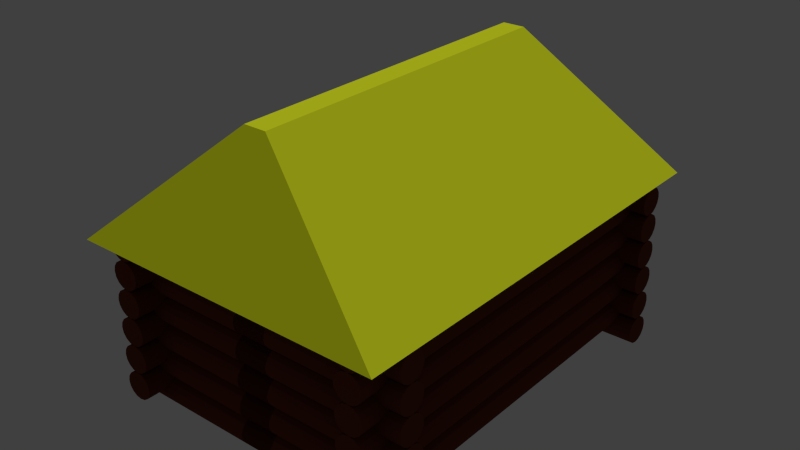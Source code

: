 # Source: hut01.blend  (saved by Blender 2.76.0; exported with 4.5.12 LTS)
import bpy
from mathutils import Matrix  # noqa: F401  (used for matrix-valued properties, if any)

bpy.ops.wm.read_factory_settings(use_empty=True)
scene = bpy.context.scene
scene.name = 'Scene'

# ---- collections
col_collection_1 = bpy.data.collections.new('Collection 1'); scene.collection.children.link(col_collection_1)

# ---- materials (node trees are filled in below, after node groups)
mat_straw = bpy.data.materials.new('Straw')
mat_straw.alpha_threshold = 0.0
mat_straw.use_transparent_shadow = False
mat_straw.diffuse_color = (0.9184, 1.0, 0.02177, 1.0)
mat_straw.roughness = 0.5
mat_straw.specular_intensity = 0.06051
mat_log = bpy.data.materials.new('Log')
mat_log.alpha_threshold = 0.0
mat_log.use_transparent_shadow = False
mat_log.diffuse_color = (0.1376, 0.03306, 0.01568, 1.0)
mat_log.roughness = 0.5
mat_log.specular_intensity = 0.0

# ---- material node trees

# ---- world
world_world = bpy.data.worlds.new('World'); scene.world = world_world
world_world.color = (0.05088, 0.05088, 0.05088)
world_world.use_sun_shadow = False
world_world.sun_shadow_jitter_overblur = 0.0
world_world.cycles.sampling_method = 'MANUAL'
world_world.cycles.sample_map_resolution = 256

# ---- lights
light_sun = bpy.data.lights.new('Sun', 'SUN')
light_sun.transmission_factor = 0.0
light_sun.angle = 0.1993
light_sun.energy = 1.0
light_sun.shadow_buffer_clip_start = 0.5
light_sun.shadow_soft_size = 0.1
light_sun.shadow_cascade_max_distance = 1000.0
light_sun.cycles.use_multiple_importance_sampling = False

# ---- meshes
me_roof = bpy.data.meshes.new('Roof')
me_roof.from_pydata([(-2.268, -3.15, 2.2), (-0.16, -2.4, 4.0), (-2.268, 3.15, 2.2), (-0.16, 2.4, 4.0), (2.268, -3.15, 2.2), (0.16, -2.4, 4.0), (2.268, 3.15, 2.2), (0.16, 2.4, 4.0)], [], [(1, 3, 2, 0), (3, 7, 6, 2), (7, 5, 4, 6), (5, 1, 0, 4), (0, 2, 6, 4), (5, 7, 3, 1)])
_uv = me_roof.uv_layers.new(name='UVMap')
_uv.uv.foreach_set('vector', [0.0, 0.0, 1.0, 0.0, 1.0, 1.0, 0.0, 1.0, 0.0, 0.0, 1.0, 0.0, 1.0, 1.0, 0.0, 1.0, 0.0, 0.0, 1.0, 0.0, 1.0, 1.0, 0.0, 1.0, 0.0, 0.0, 1.0, 0.0, 1.0, 1.0, 0.0, 1.0, 0.0, 0.0, 1.0, 0.0, 1.0, 1.0, 0.0, 1.0, 0.0, 0.0, 1.0, 0.0, 1.0, 1.0, 0.0, 1.0])
me_roof.materials.append(mat_straw)
me_roof.use_remesh_preserve_volume = False
me_roof.use_remesh_preserve_attributes = False
me_roof.use_mirror_vertex_groups = False
me_roof.update()
me_cylinder_001 = bpy.data.meshes.new('Cylinder.001')
me_cylinder_001.from_pydata([(1.8, 0.4, -3.0), (1.8, 0.4, -8.742e-09), (1.877, 0.3848, -3.0), (1.877, 0.3848, -8.742e-09), (1.941, 0.3414, -3.0), (1.941, 0.3414, -8.742e-09), (1.985, 0.2765, -3.0), (1.985, 0.2765, -8.742e-09), (2.0, 0.2, -3.0), (2.0, 0.2, -8.742e-09), (1.985, 0.1235, -3.0), (1.985, 0.1235, -8.742e-09), (1.941, 0.05858, -3.0), (1.941, 0.05858, -8.742e-09), (1.877, 0.01522, -3.0), (1.877, 0.01522, -8.742e-09), (1.8, -1.49e-08, -3.0), (1.8, -1.043e-07, -8.742e-09), (1.723, 0.01522, -3.0), (1.723, 0.01522, -8.742e-09), (1.659, 0.05858, -3.0), (1.659, 0.05858, -8.742e-09), (1.615, 0.1235, -3.0), (1.615, 0.1235, -8.742e-09), (1.6, 0.2, -3.0), (1.6, 0.2, -8.742e-09), (1.615, 0.2765, -3.0), (1.615, 0.2765, -8.742e-09), (1.659, 0.3414, -3.0), (1.659, 0.3414, -8.742e-09), (1.723, 0.3848, -3.0), (1.723, 0.3848, -8.742e-09), (-0.25, -5.96e-08, -2.7), (2.25, -1.639e-07, -2.7), (-0.25, -0.07654, -2.685), (2.25, -0.07654, -2.685), (-0.25, -0.1414, -2.641), (2.25, -0.1414, -2.641), (-0.25, -0.1848, -2.577), (2.25, -0.1848, -2.577), (-0.25, -0.2, -2.5), (2.25, -0.2, -2.5), (-0.25, -0.1848, -2.423), (2.25, -0.1848, -2.423), (-0.25, -0.1414, -2.359), (2.25, -0.1414, -2.359), (-0.25, -0.07654, -2.315), (2.25, -0.07654, -2.315), (-0.25, -7.451e-08, -2.3), (2.25, -1.788e-07, -2.3), (-0.25, 0.07654, -2.315), (2.25, 0.07654, -2.315), (-0.25, 0.1414, -2.359), (2.25, 0.1414, -2.359), (-0.25, 0.1848, -2.423), (2.25, 0.1848, -2.423), (-0.25, 0.2, -2.5), (2.25, 0.2, -2.5), (-0.25, 0.1848, -2.577), (2.25, 0.1848, -2.577), (-0.25, 0.1414, -2.641), (2.25, 0.1414, -2.641), (-0.25, 0.07654, -2.685), (2.25, 0.07654, -2.685)], [], [(0, 1, 3, 2), (2, 3, 5, 4), (4, 5, 7, 6), (6, 7, 9, 8), (8, 9, 11, 10), (10, 11, 13, 12), (12, 13, 15, 14), (14, 15, 17, 16), (16, 17, 19, 18), (18, 19, 21, 20), (20, 21, 23, 22), (22, 23, 25, 24), (24, 25, 27, 26), (26, 27, 29, 28), (3, 1, 31, 29, 27, 25, 23, 21, 19, 17, 15, 13, 11, 9, 7, 5), (30, 31, 1, 0), (28, 29, 31, 30), (0, 2, 4, 6, 8, 10, 12, 14, 16, 18, 20, 22, 24, 26, 28, 30), (32, 33, 35, 34), (34, 35, 37, 36), (36, 37, 39, 38), (38, 39, 41, 40), (40, 41, 43, 42), (42, 43, 45, 44), (44, 45, 47, 46), (46, 47, 49, 48), (48, 49, 51, 50), (50, 51, 53, 52), (52, 53, 55, 54), (54, 55, 57, 56), (56, 57, 59, 58), (58, 59, 61, 60), (35, 33, 63, 61, 59, 57, 55, 53, 51, 49, 47, 45, 43, 41, 39, 37), (62, 63, 33, 32), (60, 61, 63, 62), (32, 34, 36, 38, 40, 42, 44, 46, 48, 50, 52, 54, 56, 58, 60, 62)])
me_cylinder_001.materials.append(mat_log)
me_cylinder_001.use_remesh_preserve_volume = False
me_cylinder_001.use_remesh_preserve_attributes = False
me_cylinder_001.use_mirror_vertex_groups = False
me_cylinder_001.update()

# ---- objects
ob_sun = bpy.data.objects.new('Sun', light_sun)
ob_roof = bpy.data.objects.new('Roof', me_roof)
ob_walls = bpy.data.objects.new('Walls', me_cylinder_001)

# ---- transforms, parenting, visibility, modifiers, constraints
ob_sun.location = (3.585, 7.471, 0.4767)
ob_sun.rotation_euler = (-0.05833, -0.04742, -0.05508)
ob_sun.lineart.crease_threshold = 0.0
ob_roof.location = (0.0, 0.0, 0.0)
ob_roof.lineart.crease_threshold = 0.0
ob_walls.location = (0.0, 0.0, 0.0)
ob_walls.rotation_euler = (1.571, 0.0, 0.0)
ob_walls.lineart.crease_threshold = 0.0
_m = ob_walls.modifiers.new('Mirror', 'MIRROR')
_m.use_axis = (True, False, True)
_m = ob_walls.modifiers.new('Array', 'ARRAY')
_m.count = 6
_m.use_constant_offset = True
_m.constant_offset_displace = (0.0, 0.4, 0.0)
_m.use_relative_offset = False
_m.relative_offset_displace = (0.0, 0.0, 0.0)

# ---- collection membership
col_collection_1.objects.link(ob_sun)
col_collection_1.objects.link(ob_roof)
col_collection_1.objects.link(ob_walls)

# ---- scene / render settings (as saved in the file)
scene.frame_start = 1; scene.frame_end = 250; scene.frame_set(1)
scene.render.engine = 'BLENDER_EEVEE_NEXT'
scene.render.resolution_percentage = 50
scene.render.dither_intensity = 0.0
scene.cycles.use_denoising = False
scene.cycles.samples = 10
scene.cycles.sampling_pattern = 'TABULATED_SOBOL'
scene.cycles.light_sampling_threshold = 0.0
scene.cycles.use_adaptive_sampling = False
scene.cycles.use_light_tree = False
scene.cycles.blur_glossy = 0.0
scene.cycles.pixel_filter_type = 'GAUSSIAN'
scene.cycles.sample_clamp_indirect = 0.0
scene.view_settings.view_transform = 'Standard'
bpy.context.view_layer.update()

# ---- added for rendering (the .blend has no active camera): camera
cam_auto = bpy.data.cameras.new('AutoCamera')
cam_auto.lens = 50.0
cam_auto.sensor_width = 36.0
cam_auto.clip_end = 1000.0
ob_auto_camera = bpy.data.objects.new('AutoCamera', cam_auto)
scene.collection.objects.link(ob_auto_camera)
ob_auto_camera.location = (8.1664, -9.79968, 8.43312)
ob_auto_camera.rotation_euler = (1.09748, -7.21219e-08, 0.694738)
scene.camera = ob_auto_camera
bpy.context.view_layer.update()
